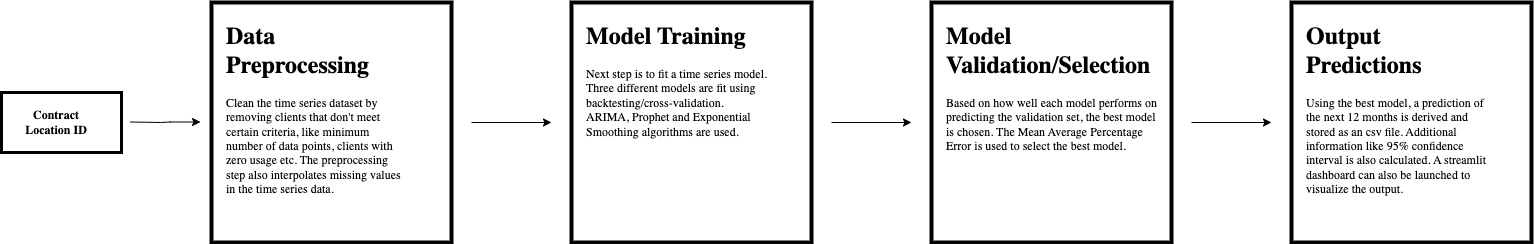

The diagram above was exported from draw.io. Its source (the exported page's mxGraphModel, read from the mxfile embedded in the PNG):
<mxGraphModel dx="946" dy="614" grid="1" gridSize="10" guides="1" tooltips="1" connect="1" arrows="1" fold="1" page="1" pageScale="1" pageWidth="1100" pageHeight="850" math="0" shadow="0">
  <root>
    <mxCell id="0" />
    <mxCell id="1" parent="0" />
    <mxCell id="WeNH3wIVGdlMjy5qeCS1-9" value="" style="endArrow=classic;html=1;rounded=0;" parent="1" edge="1">
      <mxGeometry relative="1" as="geometry">
        <mxPoint x="379" y="159.5" as="sourcePoint" />
        <mxPoint x="449" y="159.5" as="targetPoint" />
        <Array as="points">
          <mxPoint x="409" y="160" />
          <mxPoint x="419" y="159.5" />
        </Array>
      </mxGeometry>
    </mxCell>
    <mxCell id="WeNH3wIVGdlMjy5qeCS1-11" value="" style="whiteSpace=wrap;html=1;aspect=fixed;strokeWidth=4;" parent="1" vertex="1">
      <mxGeometry x="460" y="40" width="240" height="240" as="geometry" />
    </mxCell>
    <mxCell id="WeNH3wIVGdlMjy5qeCS1-12" value="&lt;h1&gt;Data Preprocessing&lt;/h1&gt;&lt;p&gt;Clean the time series dataset by removing clients that don't meet certain criteria, like minimum number of data points, clients with zero usage etc. The preprocessing step also interpolates missing values in the time series data.&lt;/p&gt;" style="text;html=1;strokeColor=none;fillColor=none;spacing=5;spacingTop=-20;whiteSpace=wrap;overflow=hidden;rounded=0;strokeWidth=2;fontFamily=Garamond;" parent="1" vertex="1">
      <mxGeometry x="470" y="54" width="190" height="206" as="geometry" />
    </mxCell>
    <mxCell id="vPIr-qLVTLxMsGcvbi4i-2" value="" style="endArrow=classic;html=1;rounded=0;" parent="1" edge="1">
      <mxGeometry width="50" height="50" relative="1" as="geometry">
        <mxPoint x="720" y="160" as="sourcePoint" />
        <mxPoint x="800" y="160" as="targetPoint" />
      </mxGeometry>
    </mxCell>
    <mxCell id="vPIr-qLVTLxMsGcvbi4i-3" value="" style="whiteSpace=wrap;html=1;aspect=fixed;strokeWidth=4;" parent="1" vertex="1">
      <mxGeometry x="820" y="40" width="240" height="240" as="geometry" />
    </mxCell>
    <mxCell id="vPIr-qLVTLxMsGcvbi4i-4" value="&lt;h1&gt;Model Training&lt;/h1&gt;&lt;p&gt;Next step is to fit a time series model. Three different models are fit using backtesting/cross-validation. ARIMA, Prophet and Exponential Smoothing algorithms are used.&amp;nbsp;&lt;/p&gt;" style="text;html=1;strokeColor=none;fillColor=none;spacing=5;spacingTop=-20;whiteSpace=wrap;overflow=hidden;rounded=0;strokeWidth=2;fontFamily=Garamond;" parent="1" vertex="1">
      <mxGeometry x="830" y="54" width="190" height="206" as="geometry" />
    </mxCell>
    <mxCell id="vPIr-qLVTLxMsGcvbi4i-5" value="" style="endArrow=classic;html=1;rounded=0;" parent="1" edge="1">
      <mxGeometry width="50" height="50" relative="1" as="geometry">
        <mxPoint x="1080" y="160" as="sourcePoint" />
        <mxPoint x="1160" y="160" as="targetPoint" />
      </mxGeometry>
    </mxCell>
    <mxCell id="vPIr-qLVTLxMsGcvbi4i-6" value="" style="whiteSpace=wrap;html=1;aspect=fixed;strokeWidth=4;" parent="1" vertex="1">
      <mxGeometry x="1180" y="40" width="240" height="240" as="geometry" />
    </mxCell>
    <mxCell id="vPIr-qLVTLxMsGcvbi4i-7" value="&lt;h1&gt;Model Validation/Selection&lt;/h1&gt;&lt;p&gt;Based on how well each model performs on predicting the validation set, the best model is chosen. The Mean Average Percentage Error is used to select the best model.&amp;nbsp;&lt;/p&gt;" style="text;html=1;strokeColor=none;fillColor=none;spacing=5;spacingTop=-20;whiteSpace=wrap;overflow=hidden;rounded=0;strokeWidth=2;fontFamily=Garamond;" parent="1" vertex="1">
      <mxGeometry x="1190" y="54" width="220" height="206" as="geometry" />
    </mxCell>
    <mxCell id="vPIr-qLVTLxMsGcvbi4i-8" value="" style="endArrow=classic;html=1;rounded=0;" parent="1" edge="1">
      <mxGeometry width="50" height="50" relative="1" as="geometry">
        <mxPoint x="1440" y="160" as="sourcePoint" />
        <mxPoint x="1520" y="160" as="targetPoint" />
      </mxGeometry>
    </mxCell>
    <mxCell id="vPIr-qLVTLxMsGcvbi4i-9" value="" style="whiteSpace=wrap;html=1;aspect=fixed;strokeWidth=4;" parent="1" vertex="1">
      <mxGeometry x="1540" y="40" width="240" height="240" as="geometry" />
    </mxCell>
    <mxCell id="vPIr-qLVTLxMsGcvbi4i-10" value="&lt;h1&gt;Output Predictions&lt;/h1&gt;&lt;p&gt;Using the best model, a prediction of the next 12 months is derived and stored as an csv file. Additional information like 95% confidence interval is also calculated. A streamlit dashboard can also be launched to visualize the output.&lt;/p&gt;" style="text;html=1;strokeColor=none;fillColor=none;spacing=5;spacingTop=-20;whiteSpace=wrap;overflow=hidden;rounded=0;strokeWidth=2;fontFamily=Garamond;" parent="1" vertex="1">
      <mxGeometry x="1550" y="54" width="190" height="206" as="geometry" />
    </mxCell>
    <mxCell id="d5yNOO9HgOxCknSz7IuQ-2" value="" style="rounded=0;whiteSpace=wrap;html=1;strokeWidth=3;" vertex="1" parent="1">
      <mxGeometry x="250" y="130" width="120" height="60" as="geometry" />
    </mxCell>
    <mxCell id="d5yNOO9HgOxCknSz7IuQ-3" value="Contract Location ID" style="text;html=1;strokeColor=none;fillColor=none;align=center;verticalAlign=middle;whiteSpace=wrap;rounded=0;fontStyle=1;fontFamily=Garamond;" vertex="1" parent="1">
      <mxGeometry x="270" y="135" width="70" height="50" as="geometry" />
    </mxCell>
  </root>
</mxGraphModel>